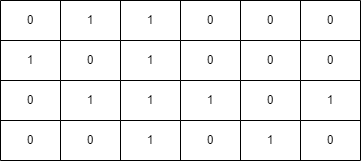

The diagram above was exported from draw.io. Its source (the exported page's mxGraphModel, read from the mxfile embedded in the PNG):
<mxGraphModel dx="1434" dy="738" grid="1" gridSize="10" guides="1" tooltips="1" connect="1" arrows="1" fold="1" page="1" pageScale="1" pageWidth="850" pageHeight="1100" math="0" shadow="0">
  <root>
    <mxCell id="0" />
    <mxCell id="1" parent="0" />
    <mxCell id="NoSMxMt63cVPe8BlzVMF-33" value="" style="shape=table;startSize=0;container=1;collapsible=0;childLayout=tableLayout;" vertex="1" parent="1">
      <mxGeometry x="245" y="310" width="360" height="160" as="geometry" />
    </mxCell>
    <mxCell id="NoSMxMt63cVPe8BlzVMF-34" value="" style="shape=tableRow;horizontal=0;startSize=0;swimlaneHead=0;swimlaneBody=0;strokeColor=inherit;top=0;left=0;bottom=0;right=0;collapsible=0;dropTarget=0;fillColor=none;points=[[0,0.5],[1,0.5]];portConstraint=eastwest;" vertex="1" parent="NoSMxMt63cVPe8BlzVMF-33">
      <mxGeometry width="360" height="40" as="geometry" />
    </mxCell>
    <mxCell id="NoSMxMt63cVPe8BlzVMF-35" value="0" style="shape=partialRectangle;html=1;whiteSpace=wrap;connectable=0;strokeColor=inherit;overflow=hidden;fillColor=none;top=0;left=0;bottom=0;right=0;pointerEvents=1;" vertex="1" parent="NoSMxMt63cVPe8BlzVMF-34">
      <mxGeometry width="60" height="40" as="geometry">
        <mxRectangle width="60" height="40" as="alternateBounds" />
      </mxGeometry>
    </mxCell>
    <mxCell id="NoSMxMt63cVPe8BlzVMF-36" value="1" style="shape=partialRectangle;html=1;whiteSpace=wrap;connectable=0;strokeColor=inherit;overflow=hidden;fillColor=none;top=0;left=0;bottom=0;right=0;pointerEvents=1;" vertex="1" parent="NoSMxMt63cVPe8BlzVMF-34">
      <mxGeometry x="60" width="60" height="40" as="geometry">
        <mxRectangle width="60" height="40" as="alternateBounds" />
      </mxGeometry>
    </mxCell>
    <mxCell id="NoSMxMt63cVPe8BlzVMF-37" value="1" style="shape=partialRectangle;html=1;whiteSpace=wrap;connectable=0;strokeColor=inherit;overflow=hidden;fillColor=none;top=0;left=0;bottom=0;right=0;pointerEvents=1;" vertex="1" parent="NoSMxMt63cVPe8BlzVMF-34">
      <mxGeometry x="120" width="60" height="40" as="geometry">
        <mxRectangle width="60" height="40" as="alternateBounds" />
      </mxGeometry>
    </mxCell>
    <mxCell id="NoSMxMt63cVPe8BlzVMF-38" value="0" style="shape=partialRectangle;html=1;whiteSpace=wrap;connectable=0;strokeColor=inherit;overflow=hidden;fillColor=none;top=0;left=0;bottom=0;right=0;pointerEvents=1;" vertex="1" parent="NoSMxMt63cVPe8BlzVMF-34">
      <mxGeometry x="180" width="60" height="40" as="geometry">
        <mxRectangle width="60" height="40" as="alternateBounds" />
      </mxGeometry>
    </mxCell>
    <mxCell id="NoSMxMt63cVPe8BlzVMF-39" value="0" style="shape=partialRectangle;html=1;whiteSpace=wrap;connectable=0;strokeColor=inherit;overflow=hidden;fillColor=none;top=0;left=0;bottom=0;right=0;pointerEvents=1;" vertex="1" parent="NoSMxMt63cVPe8BlzVMF-34">
      <mxGeometry x="240" width="60" height="40" as="geometry">
        <mxRectangle width="60" height="40" as="alternateBounds" />
      </mxGeometry>
    </mxCell>
    <mxCell id="NoSMxMt63cVPe8BlzVMF-40" value="0" style="shape=partialRectangle;html=1;whiteSpace=wrap;connectable=0;strokeColor=inherit;overflow=hidden;fillColor=none;top=0;left=0;bottom=0;right=0;pointerEvents=1;" vertex="1" parent="NoSMxMt63cVPe8BlzVMF-34">
      <mxGeometry x="300" width="60" height="40" as="geometry">
        <mxRectangle width="60" height="40" as="alternateBounds" />
      </mxGeometry>
    </mxCell>
    <mxCell id="NoSMxMt63cVPe8BlzVMF-41" value="" style="shape=tableRow;horizontal=0;startSize=0;swimlaneHead=0;swimlaneBody=0;strokeColor=inherit;top=0;left=0;bottom=0;right=0;collapsible=0;dropTarget=0;fillColor=none;points=[[0,0.5],[1,0.5]];portConstraint=eastwest;" vertex="1" parent="NoSMxMt63cVPe8BlzVMF-33">
      <mxGeometry y="40" width="360" height="40" as="geometry" />
    </mxCell>
    <mxCell id="NoSMxMt63cVPe8BlzVMF-42" value="1" style="shape=partialRectangle;html=1;whiteSpace=wrap;connectable=0;strokeColor=inherit;overflow=hidden;fillColor=none;top=0;left=0;bottom=0;right=0;pointerEvents=1;" vertex="1" parent="NoSMxMt63cVPe8BlzVMF-41">
      <mxGeometry width="60" height="40" as="geometry">
        <mxRectangle width="60" height="40" as="alternateBounds" />
      </mxGeometry>
    </mxCell>
    <mxCell id="NoSMxMt63cVPe8BlzVMF-43" value="0" style="shape=partialRectangle;html=1;whiteSpace=wrap;connectable=0;strokeColor=inherit;overflow=hidden;fillColor=none;top=0;left=0;bottom=0;right=0;pointerEvents=1;" vertex="1" parent="NoSMxMt63cVPe8BlzVMF-41">
      <mxGeometry x="60" width="60" height="40" as="geometry">
        <mxRectangle width="60" height="40" as="alternateBounds" />
      </mxGeometry>
    </mxCell>
    <mxCell id="NoSMxMt63cVPe8BlzVMF-44" value="1" style="shape=partialRectangle;html=1;whiteSpace=wrap;connectable=0;strokeColor=inherit;overflow=hidden;fillColor=none;top=0;left=0;bottom=0;right=0;pointerEvents=1;" vertex="1" parent="NoSMxMt63cVPe8BlzVMF-41">
      <mxGeometry x="120" width="60" height="40" as="geometry">
        <mxRectangle width="60" height="40" as="alternateBounds" />
      </mxGeometry>
    </mxCell>
    <mxCell id="NoSMxMt63cVPe8BlzVMF-45" value="0" style="shape=partialRectangle;html=1;whiteSpace=wrap;connectable=0;strokeColor=inherit;overflow=hidden;fillColor=none;top=0;left=0;bottom=0;right=0;pointerEvents=1;" vertex="1" parent="NoSMxMt63cVPe8BlzVMF-41">
      <mxGeometry x="180" width="60" height="40" as="geometry">
        <mxRectangle width="60" height="40" as="alternateBounds" />
      </mxGeometry>
    </mxCell>
    <mxCell id="NoSMxMt63cVPe8BlzVMF-46" value="0" style="shape=partialRectangle;html=1;whiteSpace=wrap;connectable=0;strokeColor=inherit;overflow=hidden;fillColor=none;top=0;left=0;bottom=0;right=0;pointerEvents=1;" vertex="1" parent="NoSMxMt63cVPe8BlzVMF-41">
      <mxGeometry x="240" width="60" height="40" as="geometry">
        <mxRectangle width="60" height="40" as="alternateBounds" />
      </mxGeometry>
    </mxCell>
    <mxCell id="NoSMxMt63cVPe8BlzVMF-47" value="0" style="shape=partialRectangle;html=1;whiteSpace=wrap;connectable=0;strokeColor=inherit;overflow=hidden;fillColor=none;top=0;left=0;bottom=0;right=0;pointerEvents=1;" vertex="1" parent="NoSMxMt63cVPe8BlzVMF-41">
      <mxGeometry x="300" width="60" height="40" as="geometry">
        <mxRectangle width="60" height="40" as="alternateBounds" />
      </mxGeometry>
    </mxCell>
    <mxCell id="NoSMxMt63cVPe8BlzVMF-48" value="" style="shape=tableRow;horizontal=0;startSize=0;swimlaneHead=0;swimlaneBody=0;strokeColor=inherit;top=0;left=0;bottom=0;right=0;collapsible=0;dropTarget=0;fillColor=none;points=[[0,0.5],[1,0.5]];portConstraint=eastwest;" vertex="1" parent="NoSMxMt63cVPe8BlzVMF-33">
      <mxGeometry y="80" width="360" height="40" as="geometry" />
    </mxCell>
    <mxCell id="NoSMxMt63cVPe8BlzVMF-49" value="0" style="shape=partialRectangle;html=1;whiteSpace=wrap;connectable=0;strokeColor=inherit;overflow=hidden;fillColor=none;top=0;left=0;bottom=0;right=0;pointerEvents=1;" vertex="1" parent="NoSMxMt63cVPe8BlzVMF-48">
      <mxGeometry width="60" height="40" as="geometry">
        <mxRectangle width="60" height="40" as="alternateBounds" />
      </mxGeometry>
    </mxCell>
    <mxCell id="NoSMxMt63cVPe8BlzVMF-50" value="1" style="shape=partialRectangle;html=1;whiteSpace=wrap;connectable=0;strokeColor=inherit;overflow=hidden;fillColor=none;top=0;left=0;bottom=0;right=0;pointerEvents=1;" vertex="1" parent="NoSMxMt63cVPe8BlzVMF-48">
      <mxGeometry x="60" width="60" height="40" as="geometry">
        <mxRectangle width="60" height="40" as="alternateBounds" />
      </mxGeometry>
    </mxCell>
    <mxCell id="NoSMxMt63cVPe8BlzVMF-51" value="1" style="shape=partialRectangle;html=1;whiteSpace=wrap;connectable=0;strokeColor=inherit;overflow=hidden;fillColor=none;top=0;left=0;bottom=0;right=0;pointerEvents=1;" vertex="1" parent="NoSMxMt63cVPe8BlzVMF-48">
      <mxGeometry x="120" width="60" height="40" as="geometry">
        <mxRectangle width="60" height="40" as="alternateBounds" />
      </mxGeometry>
    </mxCell>
    <mxCell id="NoSMxMt63cVPe8BlzVMF-52" value="1" style="shape=partialRectangle;html=1;whiteSpace=wrap;connectable=0;strokeColor=inherit;overflow=hidden;fillColor=none;top=0;left=0;bottom=0;right=0;pointerEvents=1;" vertex="1" parent="NoSMxMt63cVPe8BlzVMF-48">
      <mxGeometry x="180" width="60" height="40" as="geometry">
        <mxRectangle width="60" height="40" as="alternateBounds" />
      </mxGeometry>
    </mxCell>
    <mxCell id="NoSMxMt63cVPe8BlzVMF-53" value="0" style="shape=partialRectangle;html=1;whiteSpace=wrap;connectable=0;strokeColor=inherit;overflow=hidden;fillColor=none;top=0;left=0;bottom=0;right=0;pointerEvents=1;" vertex="1" parent="NoSMxMt63cVPe8BlzVMF-48">
      <mxGeometry x="240" width="60" height="40" as="geometry">
        <mxRectangle width="60" height="40" as="alternateBounds" />
      </mxGeometry>
    </mxCell>
    <mxCell id="NoSMxMt63cVPe8BlzVMF-54" value="1" style="shape=partialRectangle;html=1;whiteSpace=wrap;connectable=0;strokeColor=inherit;overflow=hidden;fillColor=none;top=0;left=0;bottom=0;right=0;pointerEvents=1;" vertex="1" parent="NoSMxMt63cVPe8BlzVMF-48">
      <mxGeometry x="300" width="60" height="40" as="geometry">
        <mxRectangle width="60" height="40" as="alternateBounds" />
      </mxGeometry>
    </mxCell>
    <mxCell id="NoSMxMt63cVPe8BlzVMF-55" value="" style="shape=tableRow;horizontal=0;startSize=0;swimlaneHead=0;swimlaneBody=0;strokeColor=inherit;top=0;left=0;bottom=0;right=0;collapsible=0;dropTarget=0;fillColor=none;points=[[0,0.5],[1,0.5]];portConstraint=eastwest;" vertex="1" parent="NoSMxMt63cVPe8BlzVMF-33">
      <mxGeometry y="120" width="360" height="40" as="geometry" />
    </mxCell>
    <mxCell id="NoSMxMt63cVPe8BlzVMF-56" value="0" style="shape=partialRectangle;html=1;whiteSpace=wrap;connectable=0;strokeColor=inherit;overflow=hidden;fillColor=none;top=0;left=0;bottom=0;right=0;pointerEvents=1;" vertex="1" parent="NoSMxMt63cVPe8BlzVMF-55">
      <mxGeometry width="60" height="40" as="geometry">
        <mxRectangle width="60" height="40" as="alternateBounds" />
      </mxGeometry>
    </mxCell>
    <mxCell id="NoSMxMt63cVPe8BlzVMF-57" value="0" style="shape=partialRectangle;html=1;whiteSpace=wrap;connectable=0;strokeColor=inherit;overflow=hidden;fillColor=none;top=0;left=0;bottom=0;right=0;pointerEvents=1;" vertex="1" parent="NoSMxMt63cVPe8BlzVMF-55">
      <mxGeometry x="60" width="60" height="40" as="geometry">
        <mxRectangle width="60" height="40" as="alternateBounds" />
      </mxGeometry>
    </mxCell>
    <mxCell id="NoSMxMt63cVPe8BlzVMF-58" value="1" style="shape=partialRectangle;html=1;whiteSpace=wrap;connectable=0;strokeColor=inherit;overflow=hidden;fillColor=none;top=0;left=0;bottom=0;right=0;pointerEvents=1;" vertex="1" parent="NoSMxMt63cVPe8BlzVMF-55">
      <mxGeometry x="120" width="60" height="40" as="geometry">
        <mxRectangle width="60" height="40" as="alternateBounds" />
      </mxGeometry>
    </mxCell>
    <mxCell id="NoSMxMt63cVPe8BlzVMF-59" value="0" style="shape=partialRectangle;html=1;whiteSpace=wrap;connectable=0;strokeColor=inherit;overflow=hidden;fillColor=none;top=0;left=0;bottom=0;right=0;pointerEvents=1;" vertex="1" parent="NoSMxMt63cVPe8BlzVMF-55">
      <mxGeometry x="180" width="60" height="40" as="geometry">
        <mxRectangle width="60" height="40" as="alternateBounds" />
      </mxGeometry>
    </mxCell>
    <mxCell id="NoSMxMt63cVPe8BlzVMF-60" value="1" style="shape=partialRectangle;html=1;whiteSpace=wrap;connectable=0;strokeColor=inherit;overflow=hidden;fillColor=none;top=0;left=0;bottom=0;right=0;pointerEvents=1;" vertex="1" parent="NoSMxMt63cVPe8BlzVMF-55">
      <mxGeometry x="240" width="60" height="40" as="geometry">
        <mxRectangle width="60" height="40" as="alternateBounds" />
      </mxGeometry>
    </mxCell>
    <mxCell id="NoSMxMt63cVPe8BlzVMF-61" value="0" style="shape=partialRectangle;html=1;whiteSpace=wrap;connectable=0;strokeColor=inherit;overflow=hidden;fillColor=none;top=0;left=0;bottom=0;right=0;pointerEvents=1;" vertex="1" parent="NoSMxMt63cVPe8BlzVMF-55">
      <mxGeometry x="300" width="60" height="40" as="geometry">
        <mxRectangle width="60" height="40" as="alternateBounds" />
      </mxGeometry>
    </mxCell>
  </root>
</mxGraphModel>